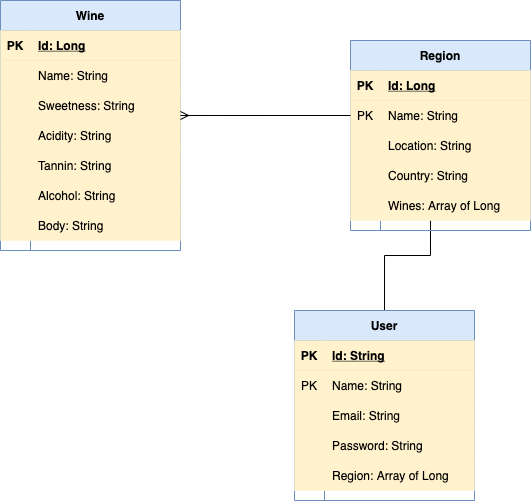

The diagram above was exported from draw.io. Its source (the exported page's mxGraphModel, read from the mxfile embedded in the PNG):
<mxGraphModel dx="850" dy="612" grid="1" gridSize="10" guides="1" tooltips="1" connect="1" arrows="1" fold="1" page="1" pageScale="1" pageWidth="827" pageHeight="1169" math="0" shadow="0">
  <root>
    <mxCell id="0" />
    <mxCell id="1" parent="0" />
    <mxCell id="H4dSJFtaKqm9uhyBOx3E-1" value="Wine" style="shape=table;startSize=30;container=1;collapsible=1;childLayout=tableLayout;fixedRows=1;rowLines=0;fontStyle=1;align=center;resizeLast=1;fillColor=#dae8fc;strokeColor=#6c8ebf;" parent="1" vertex="1">
      <mxGeometry x="120" y="80" width="180" height="250" as="geometry" />
    </mxCell>
    <mxCell id="H4dSJFtaKqm9uhyBOx3E-2" value="" style="shape=partialRectangle;collapsible=0;dropTarget=0;pointerEvents=0;fillColor=#fff2cc;top=0;left=0;bottom=1;right=0;points=[[0,0.5],[1,0.5]];portConstraint=eastwest;strokeColor=#d6b656;" parent="H4dSJFtaKqm9uhyBOx3E-1" vertex="1">
      <mxGeometry y="30" width="180" height="30" as="geometry" />
    </mxCell>
    <mxCell id="H4dSJFtaKqm9uhyBOx3E-3" value="PK" style="shape=partialRectangle;connectable=0;fillColor=#fff2cc;top=0;left=0;bottom=0;right=0;fontStyle=1;overflow=hidden;strokeColor=#d6b656;" parent="H4dSJFtaKqm9uhyBOx3E-2" vertex="1">
      <mxGeometry width="30" height="30" as="geometry">
        <mxRectangle width="30" height="30" as="alternateBounds" />
      </mxGeometry>
    </mxCell>
    <mxCell id="H4dSJFtaKqm9uhyBOx3E-4" value="Id: Long" style="shape=partialRectangle;connectable=0;fillColor=#fff2cc;top=0;left=0;bottom=0;right=0;align=left;spacingLeft=6;fontStyle=5;overflow=hidden;strokeColor=#d6b656;" parent="H4dSJFtaKqm9uhyBOx3E-2" vertex="1">
      <mxGeometry x="30" width="150" height="30" as="geometry">
        <mxRectangle width="150" height="30" as="alternateBounds" />
      </mxGeometry>
    </mxCell>
    <mxCell id="H4dSJFtaKqm9uhyBOx3E-5" value="" style="shape=partialRectangle;collapsible=0;dropTarget=0;pointerEvents=0;fillColor=#fff2cc;top=0;left=0;bottom=0;right=0;points=[[0,0.5],[1,0.5]];portConstraint=eastwest;strokeColor=#d6b656;" parent="H4dSJFtaKqm9uhyBOx3E-1" vertex="1">
      <mxGeometry y="60" width="180" height="30" as="geometry" />
    </mxCell>
    <mxCell id="H4dSJFtaKqm9uhyBOx3E-6" value="" style="shape=partialRectangle;connectable=0;fillColor=#fff2cc;top=0;left=0;bottom=0;right=0;editable=1;overflow=hidden;strokeColor=#d6b656;" parent="H4dSJFtaKqm9uhyBOx3E-5" vertex="1">
      <mxGeometry width="30" height="30" as="geometry">
        <mxRectangle width="30" height="30" as="alternateBounds" />
      </mxGeometry>
    </mxCell>
    <mxCell id="H4dSJFtaKqm9uhyBOx3E-7" value="Name: String" style="shape=partialRectangle;connectable=0;fillColor=#fff2cc;top=0;left=0;bottom=0;right=0;align=left;spacingLeft=6;overflow=hidden;strokeColor=#d6b656;" parent="H4dSJFtaKqm9uhyBOx3E-5" vertex="1">
      <mxGeometry x="30" width="150" height="30" as="geometry">
        <mxRectangle width="150" height="30" as="alternateBounds" />
      </mxGeometry>
    </mxCell>
    <mxCell id="H4dSJFtaKqm9uhyBOx3E-8" value="" style="shape=partialRectangle;collapsible=0;dropTarget=0;pointerEvents=0;fillColor=#fff2cc;top=0;left=0;bottom=0;right=0;points=[[0,0.5],[1,0.5]];portConstraint=eastwest;strokeColor=#d6b656;" parent="H4dSJFtaKqm9uhyBOx3E-1" vertex="1">
      <mxGeometry y="90" width="180" height="30" as="geometry" />
    </mxCell>
    <mxCell id="H4dSJFtaKqm9uhyBOx3E-9" value="" style="shape=partialRectangle;connectable=0;fillColor=#fff2cc;top=0;left=0;bottom=0;right=0;editable=1;overflow=hidden;strokeColor=#d6b656;" parent="H4dSJFtaKqm9uhyBOx3E-8" vertex="1">
      <mxGeometry width="30" height="30" as="geometry">
        <mxRectangle width="30" height="30" as="alternateBounds" />
      </mxGeometry>
    </mxCell>
    <mxCell id="H4dSJFtaKqm9uhyBOx3E-10" value="Sweetness: String" style="shape=partialRectangle;connectable=0;fillColor=#fff2cc;top=0;left=0;bottom=0;right=0;align=left;spacingLeft=6;overflow=hidden;strokeColor=#d6b656;" parent="H4dSJFtaKqm9uhyBOx3E-8" vertex="1">
      <mxGeometry x="30" width="150" height="30" as="geometry">
        <mxRectangle width="150" height="30" as="alternateBounds" />
      </mxGeometry>
    </mxCell>
    <mxCell id="H4dSJFtaKqm9uhyBOx3E-11" value="" style="shape=partialRectangle;collapsible=0;dropTarget=0;pointerEvents=0;fillColor=#fff2cc;top=0;left=0;bottom=0;right=0;points=[[0,0.5],[1,0.5]];portConstraint=eastwest;strokeColor=#d6b656;" parent="H4dSJFtaKqm9uhyBOx3E-1" vertex="1">
      <mxGeometry y="120" width="180" height="30" as="geometry" />
    </mxCell>
    <mxCell id="H4dSJFtaKqm9uhyBOx3E-12" value="" style="shape=partialRectangle;connectable=0;fillColor=#fff2cc;top=0;left=0;bottom=0;right=0;editable=1;overflow=hidden;strokeColor=#d6b656;" parent="H4dSJFtaKqm9uhyBOx3E-11" vertex="1">
      <mxGeometry width="30" height="30" as="geometry">
        <mxRectangle width="30" height="30" as="alternateBounds" />
      </mxGeometry>
    </mxCell>
    <mxCell id="H4dSJFtaKqm9uhyBOx3E-13" value="Acidity: String" style="shape=partialRectangle;connectable=0;fillColor=#fff2cc;top=0;left=0;bottom=0;right=0;align=left;spacingLeft=6;overflow=hidden;strokeColor=#d6b656;" parent="H4dSJFtaKqm9uhyBOx3E-11" vertex="1">
      <mxGeometry x="30" width="150" height="30" as="geometry">
        <mxRectangle width="150" height="30" as="alternateBounds" />
      </mxGeometry>
    </mxCell>
    <mxCell id="H4dSJFtaKqm9uhyBOx3E-14" value="" style="shape=partialRectangle;collapsible=0;dropTarget=0;pointerEvents=0;fillColor=#fff2cc;top=0;left=0;bottom=0;right=0;points=[[0,0.5],[1,0.5]];portConstraint=eastwest;strokeColor=#d6b656;" parent="H4dSJFtaKqm9uhyBOx3E-1" vertex="1">
      <mxGeometry y="150" width="180" height="30" as="geometry" />
    </mxCell>
    <mxCell id="H4dSJFtaKqm9uhyBOx3E-15" value="" style="shape=partialRectangle;connectable=0;fillColor=#fff2cc;top=0;left=0;bottom=0;right=0;editable=1;overflow=hidden;strokeColor=#d6b656;" parent="H4dSJFtaKqm9uhyBOx3E-14" vertex="1">
      <mxGeometry width="30" height="30" as="geometry">
        <mxRectangle width="30" height="30" as="alternateBounds" />
      </mxGeometry>
    </mxCell>
    <mxCell id="H4dSJFtaKqm9uhyBOx3E-16" value="Tannin: String" style="shape=partialRectangle;connectable=0;fillColor=#fff2cc;top=0;left=0;bottom=0;right=0;align=left;spacingLeft=6;overflow=hidden;strokeColor=#d6b656;" parent="H4dSJFtaKqm9uhyBOx3E-14" vertex="1">
      <mxGeometry x="30" width="150" height="30" as="geometry">
        <mxRectangle width="150" height="30" as="alternateBounds" />
      </mxGeometry>
    </mxCell>
    <mxCell id="H4dSJFtaKqm9uhyBOx3E-17" value="" style="shape=partialRectangle;collapsible=0;dropTarget=0;pointerEvents=0;fillColor=#fff2cc;top=0;left=0;bottom=0;right=0;points=[[0,0.5],[1,0.5]];portConstraint=eastwest;strokeColor=#d6b656;" parent="H4dSJFtaKqm9uhyBOx3E-1" vertex="1">
      <mxGeometry y="180" width="180" height="30" as="geometry" />
    </mxCell>
    <mxCell id="H4dSJFtaKqm9uhyBOx3E-18" value="" style="shape=partialRectangle;connectable=0;fillColor=#fff2cc;top=0;left=0;bottom=0;right=0;editable=1;overflow=hidden;strokeColor=#d6b656;" parent="H4dSJFtaKqm9uhyBOx3E-17" vertex="1">
      <mxGeometry width="30" height="30" as="geometry">
        <mxRectangle width="30" height="30" as="alternateBounds" />
      </mxGeometry>
    </mxCell>
    <mxCell id="H4dSJFtaKqm9uhyBOx3E-19" value="Alcohol: String" style="shape=partialRectangle;connectable=0;fillColor=#fff2cc;top=0;left=0;bottom=0;right=0;align=left;spacingLeft=6;overflow=hidden;strokeColor=#d6b656;" parent="H4dSJFtaKqm9uhyBOx3E-17" vertex="1">
      <mxGeometry x="30" width="150" height="30" as="geometry">
        <mxRectangle width="150" height="30" as="alternateBounds" />
      </mxGeometry>
    </mxCell>
    <mxCell id="H4dSJFtaKqm9uhyBOx3E-20" value="" style="shape=partialRectangle;collapsible=0;dropTarget=0;pointerEvents=0;fillColor=#fff2cc;top=0;left=0;bottom=0;right=0;points=[[0,0.5],[1,0.5]];portConstraint=eastwest;strokeColor=#d6b656;" parent="H4dSJFtaKqm9uhyBOx3E-1" vertex="1">
      <mxGeometry y="210" width="180" height="30" as="geometry" />
    </mxCell>
    <mxCell id="H4dSJFtaKqm9uhyBOx3E-21" value="" style="shape=partialRectangle;connectable=0;fillColor=#fff2cc;top=0;left=0;bottom=0;right=0;editable=1;overflow=hidden;strokeColor=#d6b656;" parent="H4dSJFtaKqm9uhyBOx3E-20" vertex="1">
      <mxGeometry width="30" height="30" as="geometry">
        <mxRectangle width="30" height="30" as="alternateBounds" />
      </mxGeometry>
    </mxCell>
    <mxCell id="H4dSJFtaKqm9uhyBOx3E-22" value="Body: String" style="shape=partialRectangle;connectable=0;fillColor=#fff2cc;top=0;left=0;bottom=0;right=0;align=left;spacingLeft=6;overflow=hidden;strokeColor=#d6b656;" parent="H4dSJFtaKqm9uhyBOx3E-20" vertex="1">
      <mxGeometry x="30" width="150" height="30" as="geometry">
        <mxRectangle width="150" height="30" as="alternateBounds" />
      </mxGeometry>
    </mxCell>
    <mxCell id="H4dSJFtaKqm9uhyBOx3E-59" style="edgeStyle=orthogonalEdgeStyle;rounded=0;orthogonalLoop=1;jettySize=auto;html=1;endArrow=ERmany;endFill=0;exitX=0.5;exitY=0;exitDx=0;exitDy=0;" parent="1" source="H4dSJFtaKqm9uhyBOx3E-46" edge="1">
      <mxGeometry relative="1" as="geometry">
        <mxPoint x="630" y="335" as="sourcePoint" />
        <mxPoint x="550" y="280" as="targetPoint" />
      </mxGeometry>
    </mxCell>
    <mxCell id="H4dSJFtaKqm9uhyBOx3E-23" value="Region" style="shape=table;startSize=30;container=1;collapsible=1;childLayout=tableLayout;fixedRows=1;rowLines=0;fontStyle=1;align=center;resizeLast=1;fillColor=#dae8fc;strokeColor=#6c8ebf;" parent="1" vertex="1">
      <mxGeometry x="470" y="120" width="180" height="190" as="geometry" />
    </mxCell>
    <mxCell id="H4dSJFtaKqm9uhyBOx3E-24" value="" style="shape=partialRectangle;collapsible=0;dropTarget=0;pointerEvents=0;fillColor=#fff2cc;top=0;left=0;bottom=1;right=0;points=[[0,0.5],[1,0.5]];portConstraint=eastwest;strokeColor=#d6b656;" parent="H4dSJFtaKqm9uhyBOx3E-23" vertex="1">
      <mxGeometry y="30" width="180" height="30" as="geometry" />
    </mxCell>
    <mxCell id="H4dSJFtaKqm9uhyBOx3E-25" value="PK" style="shape=partialRectangle;connectable=0;fillColor=#fff2cc;top=0;left=0;bottom=0;right=0;fontStyle=1;overflow=hidden;strokeColor=#d6b656;" parent="H4dSJFtaKqm9uhyBOx3E-24" vertex="1">
      <mxGeometry width="30" height="30" as="geometry">
        <mxRectangle width="30" height="30" as="alternateBounds" />
      </mxGeometry>
    </mxCell>
    <mxCell id="H4dSJFtaKqm9uhyBOx3E-26" value="Id: Long" style="shape=partialRectangle;connectable=0;fillColor=#fff2cc;top=0;left=0;bottom=0;right=0;align=left;spacingLeft=6;fontStyle=5;overflow=hidden;strokeColor=#d6b656;" parent="H4dSJFtaKqm9uhyBOx3E-24" vertex="1">
      <mxGeometry x="30" width="150" height="30" as="geometry">
        <mxRectangle width="150" height="30" as="alternateBounds" />
      </mxGeometry>
    </mxCell>
    <mxCell id="H4dSJFtaKqm9uhyBOx3E-27" value="" style="shape=partialRectangle;collapsible=0;dropTarget=0;pointerEvents=0;fillColor=#fff2cc;top=0;left=0;bottom=0;right=0;points=[[0,0.5],[1,0.5]];portConstraint=eastwest;strokeColor=#d6b656;" parent="H4dSJFtaKqm9uhyBOx3E-23" vertex="1">
      <mxGeometry y="60" width="180" height="30" as="geometry" />
    </mxCell>
    <mxCell id="H4dSJFtaKqm9uhyBOx3E-28" value="PK" style="shape=partialRectangle;connectable=0;fillColor=#fff2cc;top=0;left=0;bottom=0;right=0;editable=1;overflow=hidden;strokeColor=#d6b656;" parent="H4dSJFtaKqm9uhyBOx3E-27" vertex="1">
      <mxGeometry width="30" height="30" as="geometry">
        <mxRectangle width="30" height="30" as="alternateBounds" />
      </mxGeometry>
    </mxCell>
    <mxCell id="H4dSJFtaKqm9uhyBOx3E-29" value="Name: String" style="shape=partialRectangle;connectable=0;fillColor=#fff2cc;top=0;left=0;bottom=0;right=0;align=left;spacingLeft=6;overflow=hidden;strokeColor=#d6b656;" parent="H4dSJFtaKqm9uhyBOx3E-27" vertex="1">
      <mxGeometry x="30" width="150" height="30" as="geometry">
        <mxRectangle width="150" height="30" as="alternateBounds" />
      </mxGeometry>
    </mxCell>
    <mxCell id="H4dSJFtaKqm9uhyBOx3E-33" value="" style="shape=partialRectangle;collapsible=0;dropTarget=0;pointerEvents=0;fillColor=#fff2cc;top=0;left=0;bottom=0;right=0;points=[[0,0.5],[1,0.5]];portConstraint=eastwest;strokeColor=#d6b656;" parent="H4dSJFtaKqm9uhyBOx3E-23" vertex="1">
      <mxGeometry y="90" width="180" height="30" as="geometry" />
    </mxCell>
    <mxCell id="H4dSJFtaKqm9uhyBOx3E-34" value="" style="shape=partialRectangle;connectable=0;fillColor=#fff2cc;top=0;left=0;bottom=0;right=0;editable=1;overflow=hidden;strokeColor=#d6b656;" parent="H4dSJFtaKqm9uhyBOx3E-33" vertex="1">
      <mxGeometry width="30" height="30" as="geometry">
        <mxRectangle width="30" height="30" as="alternateBounds" />
      </mxGeometry>
    </mxCell>
    <mxCell id="H4dSJFtaKqm9uhyBOx3E-35" value="Location: String" style="shape=partialRectangle;connectable=0;fillColor=#fff2cc;top=0;left=0;bottom=0;right=0;align=left;spacingLeft=6;overflow=hidden;strokeColor=#d6b656;" parent="H4dSJFtaKqm9uhyBOx3E-33" vertex="1">
      <mxGeometry x="30" width="150" height="30" as="geometry">
        <mxRectangle width="150" height="30" as="alternateBounds" />
      </mxGeometry>
    </mxCell>
    <mxCell id="H4dSJFtaKqm9uhyBOx3E-36" value="" style="shape=partialRectangle;collapsible=0;dropTarget=0;pointerEvents=0;fillColor=#fff2cc;top=0;left=0;bottom=0;right=0;points=[[0,0.5],[1,0.5]];portConstraint=eastwest;strokeColor=#d6b656;" parent="H4dSJFtaKqm9uhyBOx3E-23" vertex="1">
      <mxGeometry y="120" width="180" height="30" as="geometry" />
    </mxCell>
    <mxCell id="H4dSJFtaKqm9uhyBOx3E-37" value="" style="shape=partialRectangle;connectable=0;fillColor=#fff2cc;top=0;left=0;bottom=0;right=0;editable=1;overflow=hidden;strokeColor=#d6b656;" parent="H4dSJFtaKqm9uhyBOx3E-36" vertex="1">
      <mxGeometry width="30" height="30" as="geometry">
        <mxRectangle width="30" height="30" as="alternateBounds" />
      </mxGeometry>
    </mxCell>
    <mxCell id="H4dSJFtaKqm9uhyBOx3E-38" value="Country: String" style="shape=partialRectangle;connectable=0;fillColor=#fff2cc;top=0;left=0;bottom=0;right=0;align=left;spacingLeft=6;overflow=hidden;strokeColor=#d6b656;" parent="H4dSJFtaKqm9uhyBOx3E-36" vertex="1">
      <mxGeometry x="30" width="150" height="30" as="geometry">
        <mxRectangle width="150" height="30" as="alternateBounds" />
      </mxGeometry>
    </mxCell>
    <mxCell id="sWbzrzBYuLVdg-82DZ6X-1" value="" style="shape=partialRectangle;collapsible=0;dropTarget=0;pointerEvents=0;fillColor=#fff2cc;top=0;left=0;bottom=0;right=0;points=[[0,0.5],[1,0.5]];portConstraint=eastwest;strokeColor=#d6b656;" vertex="1" parent="H4dSJFtaKqm9uhyBOx3E-23">
      <mxGeometry y="150" width="180" height="30" as="geometry" />
    </mxCell>
    <mxCell id="sWbzrzBYuLVdg-82DZ6X-2" value="" style="shape=partialRectangle;connectable=0;fillColor=#fff2cc;top=0;left=0;bottom=0;right=0;editable=1;overflow=hidden;strokeColor=#d6b656;" vertex="1" parent="sWbzrzBYuLVdg-82DZ6X-1">
      <mxGeometry width="30" height="30" as="geometry">
        <mxRectangle width="30" height="30" as="alternateBounds" />
      </mxGeometry>
    </mxCell>
    <mxCell id="sWbzrzBYuLVdg-82DZ6X-3" value="Wines: Array of Long" style="shape=partialRectangle;connectable=0;fillColor=#fff2cc;top=0;left=0;bottom=0;right=0;align=left;spacingLeft=6;overflow=hidden;strokeColor=#d6b656;" vertex="1" parent="sWbzrzBYuLVdg-82DZ6X-1">
      <mxGeometry x="30" width="150" height="30" as="geometry">
        <mxRectangle width="150" height="30" as="alternateBounds" />
      </mxGeometry>
    </mxCell>
    <mxCell id="H4dSJFtaKqm9uhyBOx3E-45" style="edgeStyle=orthogonalEdgeStyle;rounded=0;orthogonalLoop=1;jettySize=auto;html=1;entryX=1;entryY=0.833;entryDx=0;entryDy=0;endArrow=ERmany;endFill=0;entryPerimeter=0;exitX=0;exitY=0.5;exitDx=0;exitDy=0;" parent="1" source="H4dSJFtaKqm9uhyBOx3E-27" target="H4dSJFtaKqm9uhyBOx3E-8" edge="1">
      <mxGeometry relative="1" as="geometry">
        <mxPoint x="490" y="360" as="sourcePoint" />
      </mxGeometry>
    </mxCell>
    <mxCell id="H4dSJFtaKqm9uhyBOx3E-46" value="User" style="shape=table;startSize=30;container=1;collapsible=1;childLayout=tableLayout;fixedRows=1;rowLines=0;fontStyle=1;align=center;resizeLast=1;fillColor=#dae8fc;strokeColor=#6c8ebf;" parent="1" vertex="1">
      <mxGeometry x="414" y="390" width="180" height="190" as="geometry" />
    </mxCell>
    <mxCell id="H4dSJFtaKqm9uhyBOx3E-47" value="" style="shape=partialRectangle;collapsible=0;dropTarget=0;pointerEvents=0;fillColor=#fff2cc;top=0;left=0;bottom=1;right=0;points=[[0,0.5],[1,0.5]];portConstraint=eastwest;strokeColor=#d6b656;" parent="H4dSJFtaKqm9uhyBOx3E-46" vertex="1">
      <mxGeometry y="30" width="180" height="30" as="geometry" />
    </mxCell>
    <mxCell id="H4dSJFtaKqm9uhyBOx3E-48" value="PK" style="shape=partialRectangle;connectable=0;fillColor=#fff2cc;top=0;left=0;bottom=0;right=0;fontStyle=1;overflow=hidden;strokeColor=#d6b656;" parent="H4dSJFtaKqm9uhyBOx3E-47" vertex="1">
      <mxGeometry width="30" height="30" as="geometry">
        <mxRectangle width="30" height="30" as="alternateBounds" />
      </mxGeometry>
    </mxCell>
    <mxCell id="H4dSJFtaKqm9uhyBOx3E-49" value="Id: String" style="shape=partialRectangle;connectable=0;fillColor=#fff2cc;top=0;left=0;bottom=0;right=0;align=left;spacingLeft=6;fontStyle=5;overflow=hidden;strokeColor=#d6b656;" parent="H4dSJFtaKqm9uhyBOx3E-47" vertex="1">
      <mxGeometry x="30" width="150" height="30" as="geometry">
        <mxRectangle width="150" height="30" as="alternateBounds" />
      </mxGeometry>
    </mxCell>
    <mxCell id="H4dSJFtaKqm9uhyBOx3E-50" value="" style="shape=partialRectangle;collapsible=0;dropTarget=0;pointerEvents=0;fillColor=#fff2cc;top=0;left=0;bottom=0;right=0;points=[[0,0.5],[1,0.5]];portConstraint=eastwest;strokeColor=#d6b656;" parent="H4dSJFtaKqm9uhyBOx3E-46" vertex="1">
      <mxGeometry y="60" width="180" height="30" as="geometry" />
    </mxCell>
    <mxCell id="H4dSJFtaKqm9uhyBOx3E-51" value="PK" style="shape=partialRectangle;connectable=0;fillColor=#fff2cc;top=0;left=0;bottom=0;right=0;editable=1;overflow=hidden;strokeColor=#d6b656;" parent="H4dSJFtaKqm9uhyBOx3E-50" vertex="1">
      <mxGeometry width="30" height="30" as="geometry">
        <mxRectangle width="30" height="30" as="alternateBounds" />
      </mxGeometry>
    </mxCell>
    <mxCell id="H4dSJFtaKqm9uhyBOx3E-52" value="Name: String" style="shape=partialRectangle;connectable=0;fillColor=#fff2cc;top=0;left=0;bottom=0;right=0;align=left;spacingLeft=6;overflow=hidden;strokeColor=#d6b656;" parent="H4dSJFtaKqm9uhyBOx3E-50" vertex="1">
      <mxGeometry x="30" width="150" height="30" as="geometry">
        <mxRectangle width="150" height="30" as="alternateBounds" />
      </mxGeometry>
    </mxCell>
    <mxCell id="H4dSJFtaKqm9uhyBOx3E-53" value="" style="shape=partialRectangle;collapsible=0;dropTarget=0;pointerEvents=0;fillColor=#fff2cc;top=0;left=0;bottom=0;right=0;points=[[0,0.5],[1,0.5]];portConstraint=eastwest;strokeColor=#d6b656;" parent="H4dSJFtaKqm9uhyBOx3E-46" vertex="1">
      <mxGeometry y="90" width="180" height="30" as="geometry" />
    </mxCell>
    <mxCell id="H4dSJFtaKqm9uhyBOx3E-54" value="" style="shape=partialRectangle;connectable=0;fillColor=#fff2cc;top=0;left=0;bottom=0;right=0;editable=1;overflow=hidden;strokeColor=#d6b656;" parent="H4dSJFtaKqm9uhyBOx3E-53" vertex="1">
      <mxGeometry width="30" height="30" as="geometry">
        <mxRectangle width="30" height="30" as="alternateBounds" />
      </mxGeometry>
    </mxCell>
    <mxCell id="H4dSJFtaKqm9uhyBOx3E-55" value="Email: String" style="shape=partialRectangle;connectable=0;fillColor=#fff2cc;top=0;left=0;bottom=0;right=0;align=left;spacingLeft=6;overflow=hidden;strokeColor=#d6b656;" parent="H4dSJFtaKqm9uhyBOx3E-53" vertex="1">
      <mxGeometry x="30" width="150" height="30" as="geometry">
        <mxRectangle width="150" height="30" as="alternateBounds" />
      </mxGeometry>
    </mxCell>
    <mxCell id="H4dSJFtaKqm9uhyBOx3E-56" value="" style="shape=partialRectangle;collapsible=0;dropTarget=0;pointerEvents=0;fillColor=#fff2cc;top=0;left=0;bottom=0;right=0;points=[[0,0.5],[1,0.5]];portConstraint=eastwest;strokeColor=#d6b656;" parent="H4dSJFtaKqm9uhyBOx3E-46" vertex="1">
      <mxGeometry y="120" width="180" height="30" as="geometry" />
    </mxCell>
    <mxCell id="H4dSJFtaKqm9uhyBOx3E-57" value="" style="shape=partialRectangle;connectable=0;fillColor=#fff2cc;top=0;left=0;bottom=0;right=0;editable=1;overflow=hidden;strokeColor=#d6b656;" parent="H4dSJFtaKqm9uhyBOx3E-56" vertex="1">
      <mxGeometry width="30" height="30" as="geometry">
        <mxRectangle width="30" height="30" as="alternateBounds" />
      </mxGeometry>
    </mxCell>
    <mxCell id="H4dSJFtaKqm9uhyBOx3E-58" value="Password: String" style="shape=partialRectangle;connectable=0;fillColor=#fff2cc;top=0;left=0;bottom=0;right=0;align=left;spacingLeft=6;overflow=hidden;strokeColor=#d6b656;" parent="H4dSJFtaKqm9uhyBOx3E-56" vertex="1">
      <mxGeometry x="30" width="150" height="30" as="geometry">
        <mxRectangle width="150" height="30" as="alternateBounds" />
      </mxGeometry>
    </mxCell>
    <mxCell id="H4dSJFtaKqm9uhyBOx3E-73" value="" style="shape=partialRectangle;collapsible=0;dropTarget=0;pointerEvents=0;fillColor=#fff2cc;top=0;left=0;bottom=0;right=0;points=[[0,0.5],[1,0.5]];portConstraint=eastwest;strokeColor=#d6b656;" parent="H4dSJFtaKqm9uhyBOx3E-46" vertex="1">
      <mxGeometry y="150" width="180" height="30" as="geometry" />
    </mxCell>
    <mxCell id="H4dSJFtaKqm9uhyBOx3E-74" value="" style="shape=partialRectangle;connectable=0;fillColor=#fff2cc;top=0;left=0;bottom=0;right=0;editable=1;overflow=hidden;strokeColor=#d6b656;" parent="H4dSJFtaKqm9uhyBOx3E-73" vertex="1">
      <mxGeometry width="30" height="30" as="geometry">
        <mxRectangle width="30" height="30" as="alternateBounds" />
      </mxGeometry>
    </mxCell>
    <mxCell id="H4dSJFtaKqm9uhyBOx3E-75" value="Region: Array of Long" style="shape=partialRectangle;connectable=0;fillColor=#fff2cc;top=0;left=0;bottom=0;right=0;align=left;spacingLeft=6;overflow=hidden;strokeColor=#d6b656;" parent="H4dSJFtaKqm9uhyBOx3E-73" vertex="1">
      <mxGeometry x="30" width="150" height="30" as="geometry">
        <mxRectangle width="150" height="30" as="alternateBounds" />
      </mxGeometry>
    </mxCell>
  </root>
</mxGraphModel>